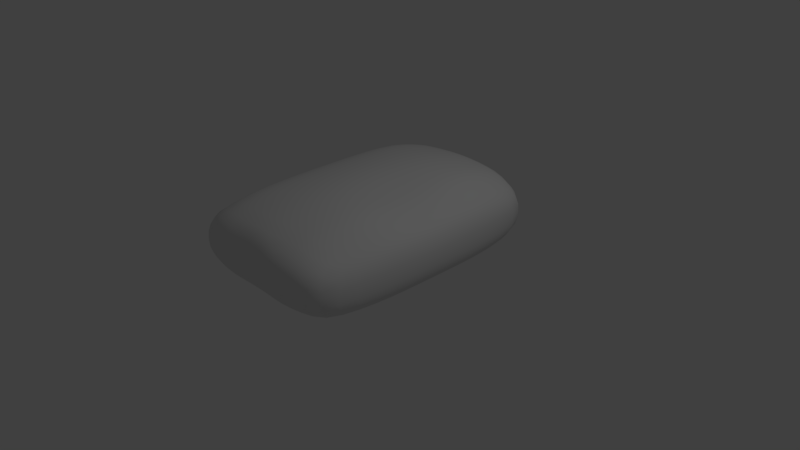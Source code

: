 # Source: pillow1.blend  (saved by Blender 2.79.0; exported with 4.5.12 LTS)
import bpy
from mathutils import Matrix  # noqa: F401  (used for matrix-valued properties, if any)

bpy.ops.wm.read_factory_settings(use_empty=True)
scene = bpy.context.scene
scene.name = 'Scene'

# ---- collections
col_collection_1 = bpy.data.collections.new('Collection 1'); scene.collection.children.link(col_collection_1)

# ---- materials (node trees are filled in below, after node groups)
mat_material = bpy.data.materials.new('Material')
mat_material.alpha_threshold = 0.0
mat_material.use_transparent_shadow = False
mat_material.roughness = 0.5
mat_material.line_color = (0.0, 0.0, 0.0, 1.0)

# ---- material node trees

# ---- world
world_world = bpy.data.worlds.new('World'); scene.world = world_world
world_world.color = (0.05088, 0.05088, 0.05088)
world_world.use_sun_shadow = False
world_world.sun_shadow_jitter_overblur = 0.0
world_world.cycles.sampling_method = 'MANUAL'

# ---- cameras
cam_camera = bpy.data.cameras.new('Camera')
cam_camera.clip_end = 100.0
cam_camera.lens = 35.0
cam_camera.sensor_width = 32.0
cam_camera.sensor_height = 18.0
cam_camera.ortho_scale = 7.314
cam_camera.dof.focus_distance = 0.0
cam_camera.dof.aperture_fstop = 128.0

# ---- lights
light_lamp = bpy.data.lights.new('Lamp', 'POINT')
light_lamp.transmission_factor = 0.0
light_lamp.cutoff_distance = 30.0
light_lamp.energy = 100.0
light_lamp.shadow_buffer_clip_start = 1.001
light_lamp.shadow_soft_size = 0.1
light_lamp.shadow_maximum_resolution = 0.006
light_lamp.use_absolute_resolution = True

# ---- meshes
me_cube = bpy.data.meshes.new('Cube')
me_cube.from_pydata([(-0.883, -1.334, 0.08074), (-0.883, -1.334, 0.8744), (1.076, -1.334, 0.7328), (-0.8893, -1.615, 0.783), (-1.089, 1.334, 0.7471), (-0.8893, 1.615, 0.1669), (-1.064, -1.334, 0.7471), (-1.104, -0.8893, 0.7617), (-1.131, -0.4446, 0.7676), (-1.143, 8.941e-08, 0.7695), (-1.156, 0.4446, 0.7676), (-1.154, 0.8893, 0.7617), (1.076, 1.334, 0.7471), (1.129, 0.8893, 0.7617), (1.143, 0.4446, 0.7546), (1.143, -1.013e-06, 0.7436), (1.143, -0.4446, 0.7546), (1.129, -0.8893, 0.7474), (-0.8955, 1.334, 0.8744), (-0.9454, 0.8893, 0.9135), (-0.9507, 0.4446, 0.9215), (-0.9445, 0.0, 0.9242), (-0.9382, -0.4446, 0.9215), (-0.9204, -0.8893, 0.9135), (-0.9018, 1.334, 0.08074), (-0.9579, 0.8893, 0.04678), (-0.957, 0.4446, 0.03878), (-0.9445, 2.086e-07, 0.03607), (-0.9382, -0.4446, 0.03878), (-0.9204, -0.8893, 0.04678), (0.9329, -0.8893, 0.04678), (0.622, -0.9329, 0.01532), (0.311, -0.948, 0.01362), (-7.451e-08, -0.9515, 0.01276), (-0.311, -0.948, 0.01362), (-0.622, -0.9329, 0.01532), (0.9445, -0.4446, 0.03878), (0.6296, -0.4665, 0.006145), (0.3148, -0.474, 0.004209), (-2.98e-08, -0.4758, 0.003228), (-0.3148, -0.474, 0.004209), (-0.6296, -0.4665, 0.006145), (0.9445, -2.086e-07, 0.03607), (0.6296, -1.49e-07, 0.003037), (0.3148, -8.941e-08, 0.001021), (1.49e-08, 0.0, 0.0), (-0.3148, 8.941e-08, 0.001021), (-0.6296, 1.49e-07, 0.003037), (0.9445, 0.4446, 0.03878), (0.6296, 0.4665, 0.006145), (0.3148, 0.474, 0.004209), (2.98e-08, 0.4758, 0.003228), (-0.3148, 0.474, 0.004209), (-0.6359, 0.4665, 0.006145), (0.9329, 0.8893, 0.04678), (0.622, 0.9329, 0.01532), (0.311, 0.948, 0.01362), (5.96e-08, 0.9515, 0.01276), (-0.311, 0.948, 0.01362), (-0.6345, 0.9329, 0.01532), (0.8893, 1.334, 0.08074), (0.5929, 1.404, 0.06651), (0.2964, 1.431, 0.06613), (8.941e-08, 1.432, 0.06593), (-0.2964, 1.422, 0.06613), (-0.5991, 1.399, 0.06651), (0.9329, -0.8893, 0.8982), (0.622, -0.9329, 1.018), (0.311, -0.948, 1.058), (-3.874e-07, -0.9515, 1.071), (-0.311, -0.948, 1.058), (-0.622, -0.9329, 1.026), (0.9445, -0.4446, 0.9002), (0.6296, -0.4665, 1.013), (0.3148, -0.474, 1.062), (-2.98e-07, -0.4758, 1.091), (-0.3148, -0.474, 1.084), (-0.6296, -0.4665, 1.043), (0.9445, -1.013e-06, 0.8815), (0.6296, -8.643e-07, 0.986), (0.3148, -6.855e-07, 1.045), (-1.788e-07, -5.066e-07, 1.089), (-0.3148, -3.278e-07, 1.088), (-0.6296, -1.49e-07, 1.046), (0.9445, 0.4446, 0.9002), (0.6296, 0.4665, 1.013), (0.3148, 0.474, 1.062), (0.0, 0.4758, 1.091), (-0.3148, 0.474, 1.084), (-0.6296, 0.4665, 1.043), (0.9329, 0.8893, 0.9135), (0.622, 0.9329, 1.026), (0.311, 0.948, 1.058), (1.49e-07, 0.9515, 1.071), (-0.311, 0.948, 1.058), (-0.622, 0.9329, 1.026), (0.8893, 1.334, 0.8744), (0.5929, 1.404, 0.9571), (0.2964, 1.431, 0.9796), (1.639e-07, 1.432, 0.9909), (-0.2964, 1.422, 0.9796), (-0.5929, 1.399, 0.9571), (0.8893, 1.615, 0.1669), (0.5929, 1.703, 0.1737), (0.2964, 1.739, 0.1761), (1.341e-07, 1.736, 0.1773), (-0.2964, 1.721, 0.1761), (-0.5929, 1.694, 0.1737), (0.8893, -1.602, 0.783), (0.5929, -1.669, 0.8394), (0.2964, -1.702, 0.8588), (-5.364e-07, -1.714, 0.8687), (-0.2964, -1.714, 0.8588), (-0.5929, -1.694, 0.8394), (0.8893, -1.321, 0.859), (0.5929, -1.374, 0.9489), (0.2964, -1.41, 0.9796), (-4.768e-07, -1.427, 0.9909), (-0.2964, -1.422, 0.9796), (-0.5929, -1.399, 0.9571), (0.8893, -1.334, 0.08074), (0.5929, -1.399, 0.06651), (0.2964, -1.415, 0.06613), (-1.341e-07, -1.414, 0.06593), (-0.2964, -1.415, 0.06613), (-0.5929, -1.399, 0.06651), (-0.5929, -1.694, 0.1737), (-0.6259, -1.788, 0.3077), (-0.6375, -1.821, 0.5066), (-0.6259, -1.788, 0.7054), (-0.2964, -1.707, 0.1761), (-0.313, -1.803, 0.3135), (-0.3188, -1.837, 0.5174), (-0.313, -1.803, 0.7214), (-2.384e-07, -1.7, 0.1773), (-3.129e-07, -1.796, 0.3164), (-3.725e-07, -1.83, 0.523), (-4.768e-07, -1.796, 0.7295), (0.2964, -1.707, 0.1761), (0.3129, -1.803, 0.3135), (0.3188, -1.837, 0.5174), (0.3129, -1.803, 0.7214), (0.5929, -1.694, 0.1737), (0.6259, -1.788, 0.3077), (0.6375, -1.821, 0.5066), (0.6259, -1.788, 0.7054), (0.8893, -1.615, 0.1669), (0.9388, -1.705, 0.2909), (0.9563, -1.736, 0.475), (0.9388, -1.705, 0.659), (-0.5929, 1.694, 0.8394), (-0.6259, 1.788, 0.7054), (-0.6375, 1.821, 0.5066), (-0.6259, 1.788, 0.3077), (-0.2964, 1.721, 0.8588), (-0.3129, 1.817, 0.7214), (-0.3188, 1.851, 0.5174), (-0.3129, 1.817, 0.3135), (1.639e-07, 1.736, 0.8687), (1.788e-07, 1.833, 0.7295), (1.788e-07, 1.867, 0.523), (1.788e-07, 1.833, 0.3164), (0.2964, 1.739, 0.8588), (0.313, 1.835, 0.7214), (0.3188, 1.868, 0.5174), (0.3129, 1.835, 0.3135), (0.5929, 1.703, 0.8394), (0.6259, 1.797, 0.7054), (0.6375, 1.83, 0.5066), (0.6259, 1.797, 0.3077), (0.8893, 1.615, 0.783), (0.9388, 1.705, 0.659), (0.9563, 1.736, 0.475), (0.9388, 1.705, 0.2909), (1.129, -0.8893, 0.1357), (1.192, -0.9388, 0.2617), (1.214, -0.9563, 0.4416), (1.192, -0.9389, 0.6214), (1.143, -0.4446, 0.1299), (1.207, -0.4694, 0.2582), (1.229, -0.4781, 0.4422), (1.207, -0.4694, 0.6262), (1.143, -3.278e-07, 0.1279), (1.207, -5.066e-07, 0.2571), (1.229, -7.153e-07, 0.4357), (1.207, -8.941e-07, 0.6144), (1.143, 0.4446, 0.1299), (1.207, 0.4694, 0.2582), (1.229, 0.4781, 0.4422), (1.207, 0.4694, 0.6262), (1.129, 0.8893, 0.1357), (1.192, 0.9388, 0.2617), (1.214, 0.9563, 0.4487), (1.192, 0.9388, 0.6357), (1.076, 1.334, 0.1504), (1.136, 1.408, 0.2705), (1.157, 1.434, 0.4487), (1.136, 1.408, 0.627), (-1.154, 0.8893, 0.1357), (-1.217, 0.9388, 0.2617), (-1.239, 0.9563, 0.4487), (-1.217, 0.9388, 0.6357), (-1.156, 0.4446, 0.1299), (-1.219, 0.4694, 0.2582), (-1.242, 0.4781, 0.4487), (-1.219, 0.4694, 0.6392), (-1.143, 2.384e-07, 0.1279), (-1.207, 2.384e-07, 0.2571), (-1.229, 2.086e-07, 0.4487), (-1.207, 1.49e-07, 0.6404), (-1.131, -0.4446, 0.1299), (-1.194, -0.4694, 0.2582), (-1.217, -0.4781, 0.4487), (-1.194, -0.4694, 0.6392), (-1.104, -0.8893, 0.1357), (-1.167, -0.9388, 0.2617), (-1.189, -0.9563, 0.4487), (-1.167, -0.9388, 0.6357), (-1.064, -1.334, 0.1504), (-1.124, -1.408, 0.2705), (-1.145, -1.434, 0.4487), (-1.124, -1.408, 0.627), (-0.8893, 1.615, 0.783), (-0.9388, 1.705, 0.659), (-0.9563, 1.736, 0.475), (-0.9388, 1.705, 0.2909), (-1.089, 1.334, 0.1504), (-1.149, 1.408, 0.2705), (-1.17, 1.434, 0.4487), (-1.149, 1.408, 0.627), (-0.8893, -1.615, 0.1669), (-0.9388, -1.705, 0.2909), (-0.9563, -1.736, 0.475), (-0.9388, -1.705, 0.659), (1.076, -1.334, 0.1504), (1.136, -1.408, 0.2705), (1.157, -1.434, 0.4416), (1.136, -1.408, 0.6127), (1.01, -1.31, 0.1052), (-0.8763, 1.515, 0.1166), (1.01, 1.515, 0.7507), (-0.8717, -1.515, 0.1166), (1.01, -1.512, 0.7471), (-1.023, 1.31, 0.1052), (-1.007, -1.515, 0.7507), (-1.013, 1.515, 0.7507), (1.01, -1.307, 0.7922), (-0.8748, 1.515, 0.8346), (-0.8717, -1.515, 0.8346), (-1.021, 1.31, 0.8067), (1.01, 1.31, 0.1052), (1.06, 0.8732, 0.08433), (1.073, 0.4366, 0.0774), (1.073, -2.533e-07, 0.07506), (1.073, -0.4366, 0.0774), (1.06, -0.8732, 0.08433), (-0.9992, -1.31, 0.1052), (-1.038, -0.8732, 0.08433), (-1.062, -0.4366, 0.0774), (-1.073, 2.31e-07, 0.07506), (-1.085, 0.4366, 0.0774), (-1.085, 0.8732, 0.08433), (1.01, 1.31, 0.8067), (1.06, 0.8732, 0.8288), (1.073, 0.4366, 0.8207), (1.073, -1.043e-06, 0.808), (1.073, -0.4366, 0.8207), (1.06, -0.8732, 0.8143), (-0.9992, -1.31, 0.8067), (-1.038, -0.8732, 0.8288), (-1.062, -0.4366, 0.8358), (-1.073, 5.215e-08, 0.8381), (-1.084, 0.4366, 0.8358), (-1.082, 0.8732, 0.8288), (-1.087, -1.112, 0.1413), (-1.118, -0.667, 0.1324), (-1.14, -0.2223, 0.1284), (-1.146, 0.2223, 0.1284), (-1.162, 0.667, 0.1324), (-1.131, 1.112, 0.1413), (1.109, 1.112, 0.1413), (1.14, 0.667, 0.1324), (1.143, 0.2223, 0.1284), (1.143, -0.2223, 0.1284), (1.14, -0.667, 0.1324), (1.109, -1.112, 0.1413), (0.9163, 1.112, 0.9011), (0.9416, 0.667, 0.9128), (0.9445, 0.2223, 0.8862), (0.9445, -0.2223, 0.8862), (0.9416, -0.667, 0.909), (0.9163, -1.108, 0.8781), (-0.9381, 1.112, 0.05791), (-0.9635, 0.667, 0.04214), (-0.9476, 0.2223, 0.03675), (-0.9429, -0.2223, 0.03675), (-0.9306, -0.667, 0.04214), (-0.9053, -1.112, 0.05791), (0.8732, 1.515, 0.1166), (0.5821, 1.597, 0.1159), (0.2911, 1.631, 0.1168), (1.006e-07, 1.629, 0.1172), (-0.2911, 1.615, 0.1168), (-0.5837, 1.59, 0.1159), (0.8732, -1.515, 0.1166), (0.5821, -1.59, 0.1159), (0.2911, -1.603, 0.1168), (-1.825e-07, -1.597, 0.1172), (-0.2911, -1.603, 0.1168), (-0.5821, -1.59, 0.1159), (0.8732, 1.515, 0.8346), (0.5821, 1.597, 0.8999), (0.2911, 1.631, 0.9208), (1.565e-07, 1.629, 0.9315), (-0.2911, 1.615, 0.9208), (-0.5821, 1.59, 0.8999), (0.8732, -1.497, 0.8308), (0.5821, -1.552, 0.8978), (0.2911, -1.595, 0.9208), (-5.215e-07, -1.618, 0.9315), (-0.2911, -1.614, 0.9208), (-0.5821, -1.59, 0.8999), (-0.9272, 1.112, 0.9011), (-0.6108, 1.166, 1.002), (-0.3054, 1.185, 1.028), (1.676e-07, 1.191, 1.04), (0.3054, 1.187, 1.028), (0.6108, 1.167, 1.002), (-0.9525, 0.667, 0.9182), (-0.6277, 0.6997, 1.037), (-0.3139, 0.711, 1.075), (9.686e-08, 0.7137, 1.086), (0.3139, 0.711, 1.07), (0.6277, 0.6997, 1.03), (-0.946, 0.2223, 0.9236), (-0.6296, 0.2332, 1.045), (-0.3148, 0.237, 1.087), (-1.043e-07, 0.2379, 1.09), (0.3148, 0.237, 1.049), (0.6296, 0.2332, 0.9928), (-0.9429, -0.2223, 0.9236), (-0.6296, -0.2332, 1.045), (-0.3148, -0.237, 1.087), (-2.384e-07, -0.2379, 1.09), (0.3148, -0.237, 1.049), (0.6296, -0.2332, 0.9928), (-0.9306, -0.667, 0.9182), (-0.6277, -0.6997, 1.037), (-0.3139, -0.711, 1.075), (-3.502e-07, -0.7137, 1.086), (0.3139, -0.711, 1.07), (0.6277, -0.6997, 1.028), (-0.9053, -1.112, 0.9011), (-0.6108, -1.166, 1.002), (-0.3054, -1.185, 1.028), (-4.247e-07, -1.189, 1.04), (0.3054, -1.182, 1.028), (0.6108, -1.16, 0.99), (0.9163, 1.112, 0.05791), (0.6108, 1.167, 0.03115), (0.3054, 1.187, 0.02985), (8.196e-08, 1.191, 0.0292), (-0.3054, 1.185, 0.02985), (-0.6218, 1.166, 0.03115), (0.9416, 0.667, 0.04214), (0.6277, 0.6997, 0.009993), (0.3139, 0.711, 0.008155), (3.725e-08, 0.7137, 0.007224), (-0.3139, 0.711, 0.008155), (-0.6387, 0.6997, 0.009993), (0.9445, 0.2223, 0.03675), (0.6296, 0.2332, 0.003814), (0.3148, 0.237, 0.001818), (2.608e-08, 0.2379, 0.000807), (-0.3148, 0.237, 0.001818), (-0.6312, 0.2332, 0.003814), (0.9445, -0.2223, 0.03675), (0.6296, -0.2332, 0.003814), (0.3148, -0.237, 0.001818), (-3.725e-09, -0.2379, 0.000807), (-0.3148, -0.237, 0.001818), (-0.6296, -0.2332, 0.003814), (0.9416, -0.667, 0.04214), (0.6277, -0.6997, 0.009993), (0.3139, -0.711, 0.008155), (-5.588e-08, -0.7137, 0.007224), (-0.3139, -0.711, 0.008155), (-0.6277, -0.6997, 0.009993), (0.9163, -1.112, 0.05791), (0.6108, -1.166, 0.03115), (0.3054, -1.183, 0.02985), (-9.686e-08, -1.186, 0.0292), (-0.3054, -1.183, 0.02985), (-0.6108, -1.166, 0.03115), (0.7775, -0.9163, 0.0236), (0.4665, -0.9425, 0.01447), (0.1555, -0.9507, 0.01297), (-0.1555, -0.9507, 0.01297), (-0.4665, -0.9425, 0.01447), (-0.7743, -0.9163, 0.0236), (0.7871, -0.4581, 0.01478), (0.4722, -0.4712, 0.005183), (0.1574, -0.4753, 0.003473), (-0.1574, -0.4753, 0.003473), (-0.4722, -0.4712, 0.005183), (-0.7855, -0.4581, 0.01478), (0.7871, -1.788e-07, 0.01179), (0.4722, -1.192e-07, 0.002036), (0.1574, -5.215e-08, 0.0002552), (-0.1574, 5.215e-08, 0.0002552), (-0.4722, 1.192e-07, 0.002036), (-0.7871, 1.788e-07, 0.01179), (0.7871, 0.4581, 0.01478), (0.4722, 0.4712, 0.005183), (0.1574, 0.4753, 0.003473), (-0.1574, 0.4753, 0.003473), (-0.4738, 0.4712, 0.005183), (-0.798, 0.4581, 0.01478), (0.7775, 0.9163, 0.0236), (0.4665, 0.9425, 0.01447), (0.1555, 0.9507, 0.01297), (-0.1555, 0.9507, 0.01297), (-0.4696, 0.9425, 0.01447), (-0.7993, 0.9163, 0.0236), (0.7411, 1.376, 0.07017), (0.4446, 1.421, 0.06632), (0.1482, 1.434, 0.06598), (-0.1482, 1.427, 0.06598), (-0.4462, 1.414, 0.06632), (-0.752, 1.374, 0.07017), (0.7775, -0.9163, 0.9744), (0.4665, -0.9425, 1.042), (0.1555, -0.9507, 1.067), (-0.1555, -0.9507, 1.067), (-0.4665, -0.9425, 1.044), (-0.7743, -0.9163, 0.9885), (0.7871, -0.4581, 0.9715), (0.4722, -0.4712, 1.039), (0.1574, -0.4753, 1.081), (-0.1574, -0.4753, 1.092), (-0.4722, -0.4712, 1.067), (-0.7855, -0.4581, 0.9992), (0.7871, -9.462e-07, 0.9467), (0.4722, -7.749e-07, 1.014), (0.1574, -5.96e-07, 1.072), (-0.1574, -4.172e-07, 1.095), (-0.4722, -2.384e-07, 1.07), (-0.7871, -6.706e-08, 1.002), (0.7871, 0.4581, 0.9715), (0.4722, 0.4712, 1.039), (0.1574, 0.4753, 1.081), (-0.1574, 0.4753, 1.092), (-0.4722, 0.4712, 1.067), (-0.7886, 0.4581, 0.9992), (0.7775, 0.9163, 0.9885), (0.4665, 0.9425, 1.044), (0.1555, 0.9507, 1.067), (-0.1555, 0.9507, 1.067), (-0.4665, 0.9425, 1.044), (-0.7806, 0.9163, 0.9885), (0.7411, 1.376, 0.9309), (0.4446, 1.421, 0.9683), (0.1482, 1.434, 0.9881), (-0.1482, 1.427, 0.9881), (-0.4446, 1.414, 0.9683), (-0.7426, 1.374, 0.9309), (0.7411, 1.666, 0.8205), (0.4446, 1.726, 0.8491), (0.1482, 1.741, 0.8662), (-0.1482, 1.728, 0.8662), (-0.4446, 1.711, 0.8491), (-0.7411, 1.664, 0.8205), (0.7411, -1.664, 0.1714), (0.4446, -1.708, 0.1749), (0.1482, -1.702, 0.177), (-0.1482, -1.702, 0.177), (-0.4446, -1.708, 0.1749), (-0.7411, -1.664, 0.1714), (0.7411, -1.353, 0.9168), (0.4446, -1.392, 0.9662), (0.1482, -1.423, 0.9881), (-0.1482, -1.426, 0.9881), (-0.4446, -1.414, 0.9683), (-0.7395, -1.374, 0.9309), (0.7411, -1.374, 0.07017), (0.4446, -1.412, 0.06632), (0.1482, -1.414, 0.06598), (-0.1482, -1.414, 0.06598), (-0.4446, -1.412, 0.06632), (-0.7395, -1.374, 0.07017), (1.01, 1.515, 0.1599), (1.066, 1.6, 0.2788), (1.086, 1.629, 0.4553), (1.066, 1.6, 0.6318), (1.01, -1.515, 0.1599), (1.066, -1.6, 0.2788), (1.086, -1.629, 0.4535), (1.066, -1.6, 0.6282), (-1.007, -1.515, 0.1599), (-1.063, -1.6, 0.2788), (-1.083, -1.629, 0.4553), (-1.063, -1.6, 0.6318), (-1.013, 1.515, 0.1599), (-1.07, 1.6, 0.2788), (-1.089, 1.629, 0.4553), (-1.07, 1.6, 0.6318), (-1.087, -1.112, 0.7561), (-1.149, -1.174, 0.6324), (-1.171, -1.195, 0.4487), (-1.149, -1.174, 0.2651), (-1.118, -0.667, 0.7651), (-1.181, -0.7041, 0.6378), (-1.204, -0.7172, 0.4487), (-1.181, -0.7041, 0.2597), (-1.14, -0.2223, 0.769), (-1.204, -0.2347, 0.6401), (-1.226, -0.2391, 0.4487), (-1.204, -0.2347, 0.2574), (-1.146, 0.2223, 0.769), (-1.21, 0.2347, 0.6401), (-1.232, 0.2391, 0.4487), (-1.21, 0.2347, 0.2574), (-1.162, 0.667, 0.7651), (-1.225, 0.7041, 0.6378), (-1.247, 0.7172, 0.4487), (-1.225, 0.7041, 0.2597), (-1.131, 1.112, 0.7561), (-1.193, 1.174, 0.6324), (-1.214, 1.195, 0.4487), (-1.193, 1.174, 0.2651), (1.109, 1.112, 0.7561), (1.171, 1.174, 0.6324), (1.193, 1.195, 0.4487), (1.171, 1.174, 0.2651), (1.14, 0.667, 0.7619), (1.203, 0.7041, 0.6345), (1.226, 0.7172, 0.4471), (1.203, 0.7041, 0.2597), (1.143, 0.2223, 0.7463), (1.207, 0.2347, 0.6174), (1.229, 0.2391, 0.4374), (1.207, 0.2347, 0.2574), (1.143, -0.2223, 0.7463), (1.207, -0.2347, 0.6174), (1.229, -0.2391, 0.4374), (1.207, -0.2347, 0.2574), (1.14, -0.667, 0.7583), (1.203, -0.7041, 0.6309), (1.226, -0.7172, 0.4453), (1.203, -0.7041, 0.2597), (1.109, -1.112, 0.7347), (1.171, -1.174, 0.6109), (1.193, -1.195, 0.438), (1.171, -1.174, 0.2651), (0.7411, 1.666, 0.1714), (0.7824, 1.759, 0.3021), (0.7969, 1.791, 0.496), (0.7824, 1.759, 0.6899), (0.4446, 1.726, 0.1749), (0.4694, 1.822, 0.3106), (0.4781, 1.855, 0.512), (0.4694, 1.822, 0.7134), (0.1482, 1.741, 0.177), (0.1565, 1.838, 0.3157), (0.1594, 1.871, 0.5216), (0.1565, 1.838, 0.7275), (-0.1482, 1.728, 0.177), (-0.1565, 1.824, 0.3157), (-0.1594, 1.858, 0.5216), (-0.1565, 1.824, 0.7275), (-0.4446, 1.711, 0.1749), (-0.4694, 1.807, 0.3106), (-0.4781, 1.84, 0.512), (-0.4694, 1.807, 0.7134), (-0.7411, 1.664, 0.1714), (-0.7824, 1.756, 0.3021), (-0.7969, 1.789, 0.496), (-0.7824, 1.756, 0.6899), (0.7411, -1.642, 0.8205), (0.7824, -1.756, 0.6899), (0.7969, -1.789, 0.496), (0.7824, -1.756, 0.3021), (0.4446, -1.688, 0.8491), (0.4694, -1.803, 0.7134), (0.4781, -1.837, 0.512), (0.4694, -1.803, 0.3106), (0.1482, -1.711, 0.8662), (0.1565, -1.798, 0.7275), (0.1594, -1.832, 0.5216), (0.1565, -1.798, 0.3157), (-0.1482, -1.714, 0.8662), (-0.1565, -1.798, 0.7275), (-0.1594, -1.832, 0.5216), (-0.1565, -1.798, 0.3157), (-0.4446, -1.709, 0.8491), (-0.4694, -1.803, 0.7134), (-0.4781, -1.837, 0.512), (-0.4694, -1.803, 0.3106), (-0.7411, -1.664, 0.8205), (-0.7824, -1.756, 0.6899), (-0.7969, -1.789, 0.496), (-0.7824, -1.756, 0.3021), (-0.6118, -1.748, 0.2382), (-0.6346, -1.813, 0.3934), (-0.6346, -1.813, 0.6197), (-0.6118, -1.748, 0.7749), (-0.3059, -1.763, 0.2422), (-0.3173, -1.829, 0.4014), (-0.3173, -1.829, 0.6335), (-0.3059, -1.764, 0.7926), (-2.868e-07, -1.755, 0.2443), (-3.353e-07, -1.822, 0.4054), (-4.21e-07, -1.822, 0.6405), (-5.215e-07, -1.759, 0.8016), (0.3059, -1.763, 0.2422), (0.3173, -1.829, 0.4014), (0.3173, -1.829, 0.6335), (0.3059, -1.761, 0.7926), (0.6118, -1.748, 0.2382), (0.6346, -1.813, 0.3934), (0.6346, -1.813, 0.6197), (0.6118, -1.742, 0.7749), (0.9177, -1.666, 0.2266), (0.9519, -1.728, 0.3702), (0.9519, -1.728, 0.5797), (0.9177, -1.663, 0.7233), (-0.6118, 1.748, 0.7749), (-0.6346, 1.813, 0.6197), (-0.6346, 1.813, 0.3934), (-0.6118, 1.748, 0.2382), (-0.3059, 1.776, 0.7926), (-0.3173, 1.842, 0.6335), (-0.3173, 1.842, 0.4014), (-0.3059, 1.776, 0.2422), (1.751e-07, 1.792, 0.8016), (1.788e-07, 1.858, 0.6405), (1.788e-07, 1.858, 0.4054), (1.676e-07, 1.792, 0.2443), (0.3059, 1.794, 0.7926), (0.3173, 1.86, 0.6335), (0.3173, 1.86, 0.4014), (0.3059, 1.794, 0.2422), (0.6118, 1.757, 0.7749), (0.6346, 1.822, 0.6197), (0.6346, 1.822, 0.3934), (0.6118, 1.757, 0.2382), (0.9177, 1.666, 0.7233), (0.9519, 1.728, 0.5797), (0.9519, 1.728, 0.3702), (0.9177, 1.666, 0.2266), (1.165, -0.9177, 0.1964), (1.209, -0.9519, 0.3405), (1.209, -0.9519, 0.5427), (1.165, -0.9177, 0.6867), (1.18, -0.4589, 0.1917), (1.224, -0.476, 0.3387), (1.224, -0.476, 0.5458), (1.18, -0.4589, 0.6928), (1.18, -4.172e-07, 0.1901), (1.224, -6.035e-07, 0.3364), (1.224, -8.196e-07, 0.5351), (1.18, -9.537e-07, 0.6814), (1.18, 0.4589, 0.1917), (1.224, 0.476, 0.3387), (1.224, 0.476, 0.5458), (1.18, 0.4589, 0.6928), (1.165, 0.9177, 0.1964), (1.209, 0.9519, 0.3423), (1.209, 0.9519, 0.5552), (1.165, 0.9177, 0.701), (1.111, 1.377, 0.2082), (1.152, 1.428, 0.3473), (1.152, 1.428, 0.5502), (1.111, 1.377, 0.6892), (-1.19, 0.9177, 0.1964), (-1.234, 0.9519, 0.3423), (-1.234, 0.9519, 0.5552), (-1.19, 0.9177, 0.701), (-1.192, 0.4589, 0.1917), (-1.236, 0.476, 0.3403), (-1.236, 0.476, 0.5572), (-1.192, 0.4589, 0.7058), (-1.18, 2.384e-07, 0.1901), (-1.224, 2.31e-07, 0.3396), (-1.224, 1.788e-07, 0.5578), (-1.18, 1.192e-07, 0.7074), (-1.167, -0.4589, 0.1917), (-1.211, -0.476, 0.3403), (-1.211, -0.476, 0.5572), (-1.167, -0.4589, 0.7058), (-1.14, -0.9177, 0.1964), (-1.184, -0.9519, 0.3423), (-1.184, -0.9519, 0.5552), (-1.14, -0.9177, 0.701), (-1.098, -1.377, 0.2082), (-1.14, -1.428, 0.3473), (-1.14, -1.428, 0.5502), (-1.098, -1.377, 0.6892), (-0.9177, 1.666, 0.7233), (-0.9519, 1.728, 0.5797), (-0.9519, 1.728, 0.3702), (-0.9177, 1.666, 0.2266), (-1.123, 1.377, 0.2082), (-1.165, 1.428, 0.3473), (-1.165, 1.428, 0.5502), (-1.123, 1.377, 0.6892), (-0.9177, -1.666, 0.2266), (-0.9519, -1.728, 0.3702), (-0.9519, -1.728, 0.5797), (-0.9177, -1.666, 0.7233), (1.111, -1.377, 0.2082), (1.152, -1.428, 0.3455), (1.152, -1.428, 0.5377), (1.111, -1.377, 0.6749), (0.9688, 1.453, 0.1254), (0.9688, -1.453, 0.1254), (-0.9639, -1.453, 0.1254), (-0.9744, 1.453, 0.1254), (0.9688, 1.453, 0.7959), (0.9688, -1.445, 0.7895), (-0.9639, -1.453, 0.7959), (-0.9737, 1.453, 0.7959), (1.041, 1.092, 0.09183), (1.07, 0.6549, 0.08031), (1.073, 0.2183, 0.07564), (1.073, -0.2183, 0.07564), (1.07, -0.6549, 0.08031), (1.041, -1.092, 0.09183), (-1.022, -1.092, 0.09183), (-1.05, -0.6549, 0.08031), (-1.07, -0.2183, 0.07564), (-1.076, 0.2183, 0.07564), (-1.091, 0.6549, 0.08031), (-1.063, 1.092, 0.09183), (1.041, 1.092, 0.821), (1.07, 0.6549, 0.8291), (1.073, 0.2183, 0.8111), (1.073, -0.2183, 0.8111), (1.07, -0.6549, 0.8255), (1.041, -1.091, 0.7992), (-1.022, -1.092, 0.821), (-1.05, -0.6549, 0.8329), (-1.07, -0.2183, 0.8375), (-1.076, 0.2183, 0.8375), (-1.089, 0.6549, 0.8329), (-1.06, 1.092, 0.821), (0.7277, 1.563, 0.1158), (0.4366, 1.619, 0.1163), (0.1455, 1.633, 0.1171), (-0.1455, 1.622, 0.1171), (-0.437, 1.606, 0.1163), (-0.7304, 1.561, 0.1158), (0.7277, -1.561, 0.1158), (0.4366, -1.603, 0.1163), (0.1455, -1.599, 0.1171), (-0.1455, -1.599, 0.1171), (-0.4366, -1.603, 0.1163), (-0.7273, -1.561, 0.1158), (0.7277, 1.563, 0.8784), (0.4366, 1.619, 0.9103), (0.1455, 1.633, 0.9288), (-0.1455, 1.622, 0.9288), (-0.4366, 1.606, 0.9103), (-0.7281, 1.561, 0.8784), (0.7277, -1.528, 0.8749), (0.4366, -1.573, 0.9098), (0.1455, -1.612, 0.9288), (-0.1455, -1.617, 0.9288), (-0.4366, -1.605, 0.9103), (-0.7273, -1.561, 0.8784), (-0.7663, 1.145, 0.9702), (-0.4581, 1.178, 1.015), (-0.1527, 1.189, 1.037), (0.1527, 1.19, 1.037), (0.4581, 1.18, 1.015), (0.7636, 1.146, 0.9702), (-0.7874, 0.6872, 0.995), (-0.4708, 0.7069, 1.059), (-0.1569, 0.713, 1.084), (0.1569, 0.713, 1.082), (0.4708, 0.7069, 1.052), (0.7847, 0.6872, 0.9881), (-0.7874, 0.2291, 1.001), (-0.4722, 0.2356, 1.069), (-0.1574, 0.2377, 1.094), (0.1574, 0.2377, 1.074), (0.4722, 0.2356, 1.02), (0.7871, 0.2291, 0.9529), (-0.7867, -0.2291, 1.001), (-0.4722, -0.2356, 1.069), (-0.1574, -0.2377, 1.094), (0.1574, -0.2377, 1.074), (0.4722, -0.2356, 1.02), (0.7871, -0.2291, 0.9529), (-0.7819, -0.6872, 0.995), (-0.4708, -0.7069, 1.059), (-0.1569, -0.713, 1.084), (0.1569, -0.713, 1.082), (0.4708, -0.7069, 1.052), (0.7847, -0.6872, 0.9846), (-0.7608, -1.145, 0.9702), (-0.4581, -1.178, 1.015), (-0.1527, -1.188, 1.037), (0.1527, -1.188, 1.037), (0.4581, -1.173, 1.012), (0.7636, -1.14, 0.9492), (0.7636, 1.146, 0.03816), (0.4581, 1.18, 0.03051), (0.1527, 1.19, 0.02936), (-0.1527, 1.189, 0.02936), (-0.4609, 1.178, 0.03051), (-0.7827, 1.145, 0.03816), (0.7847, 0.6872, 0.01848), (0.4708, 0.7069, 0.009079), (0.1569, 0.713, 0.007457), (-0.1569, 0.713, 0.007457), (-0.4735, 0.7069, 0.009079), (-0.8038, 0.6872, 0.01848), (0.7871, 0.2291, 0.01254), (0.4722, 0.2356, 0.002822), (0.1574, 0.2377, 0.00106), (-0.1574, 0.2377, 0.00106), (-0.4726, 0.2356, 0.002822), (-0.7898, 0.2291, 0.01254), (0.7871, -0.2291, 0.01254), (0.4722, -0.2356, 0.002822), (0.1574, -0.2377, 0.00106), (-0.1574, -0.2377, 0.00106), (-0.4722, -0.2356, 0.002822), (-0.7867, -0.2291, 0.01254), (0.7847, -0.6872, 0.01848), (0.4708, -0.7069, 0.009079), (0.1569, -0.713, 0.007457), (-0.1569, -0.713, 0.007457), (-0.4708, -0.7069, 0.009079), (-0.7819, -0.6872, 0.01848), (0.7636, -1.145, 0.03816), (0.4581, -1.178, 0.03051), (0.1527, -1.185, 0.02936), (-0.1527, -1.185, 0.02936), (-0.4581, -1.178, 0.03051), (-0.7608, -1.145, 0.03816), (1.043, 1.564, 0.2172), (1.081, 1.622, 0.3548), (1.081, 1.622, 0.5557), (1.043, 1.564, 0.6934), (1.043, -1.564, 0.2172), (1.081, -1.622, 0.3544), (1.081, -1.622, 0.5526), (1.043, -1.563, 0.6898), (-1.039, -1.564, 0.2172), (-1.078, -1.622, 0.3548), (-1.078, -1.622, 0.5557), (-1.039, -1.564, 0.6934), (-1.046, 1.564, 0.2172), (-1.084, 1.622, 0.3548), (-1.084, 1.622, 0.5557), (-1.046, 1.564, 0.6934), (-1.123, -1.147, 0.6965), (-1.165, -1.19, 0.5533), (-1.165, -1.19, 0.3442), (-1.123, -1.147, 0.2009), (-1.154, -0.6883, 0.7038), (-1.198, -0.7139, 0.5563), (-1.198, -0.7139, 0.3412), (-1.154, -0.6883, 0.1937), (-1.177, -0.2294, 0.707), (-1.221, -0.238, 0.5577), (-1.221, -0.238, 0.3398), (-1.177, -0.2294, 0.1905), (-1.183, 0.2294, 0.707), (-1.227, 0.238, 0.5577), (-1.227, 0.238, 0.3398), (-1.183, 0.2294, 0.1905), (-1.198, 0.6883, 0.7038), (-1.242, 0.7139, 0.5563), (-1.242, 0.7139, 0.3412), (-1.198, 0.6883, 0.1937), (-1.166, 1.147, 0.6965), (-1.209, 1.19, 0.5533), (-1.209, 1.19, 0.3442), (-1.166, 1.147, 0.2009), (1.145, 1.147, 0.6965), (1.187, 1.19, 0.5533), (1.187, 1.19, 0.3442), (1.145, 1.147, 0.2009), (1.176, 0.6883, 0.7005), (1.22, 0.7139, 0.5535), (1.22, 0.7139, 0.3407), (1.176, 0.6883, 0.1937), (1.18, 0.2294, 0.6842), (1.224, 0.238, 0.5378), (1.224, 0.238, 0.337), (1.18, 0.2294, 0.1905), (1.18, -0.2294, 0.6842), (1.224, -0.238, 0.5378), (1.224, -0.238, 0.337), (1.18, -0.2294, 0.1905), (1.176, -0.6883, 0.697), (1.22, -0.7139, 0.5503), (1.22, -0.7139, 0.3403), (1.176, -0.6883, 0.1937), (1.145, -1.147, 0.6751), (1.187, -1.19, 0.5345), (1.187, -1.19, 0.3415), (1.145, -1.147, 0.2009), (0.7648, 1.719, 0.2343), (0.7933, 1.783, 0.3856), (0.7933, 1.783, 0.6063), (0.7648, 1.719, 0.7576), (0.4589, 1.781, 0.2402), (0.476, 1.847, 0.3973), (0.476, 1.847, 0.6266), (0.4589, 1.781, 0.7837), (0.153, 1.797, 0.2438), (0.1587, 1.863, 0.4044), (0.1587, 1.863, 0.6388), (0.153, 1.797, 0.7994), (-0.153, 1.783, 0.2438), (-0.1587, 1.85, 0.4044), (-0.1587, 1.85, 0.6388), (-0.153, 1.783, 0.7994), (-0.4589, 1.766, 0.2402), (-0.476, 1.832, 0.3973), (-0.476, 1.832, 0.6266), (-0.4589, 1.766, 0.7837), (-0.7648, 1.717, 0.2343), (-0.7933, 1.781, 0.3856), (-0.7933, 1.781, 0.6063), (-0.7648, 1.717, 0.7576), (0.7648, -1.711, 0.7576), (0.7933, -1.781, 0.6063), (0.7933, -1.781, 0.3856), (0.7648, -1.717, 0.2343), (0.4589, -1.757, 0.7837), (0.476, -1.828, 0.6266), (0.476, -1.828, 0.3973), (0.4589, -1.763, 0.2402), (0.153, -1.759, 0.7994), (0.1587, -1.824, 0.6388), (0.1587, -1.824, 0.4044), (0.153, -1.757, 0.2438), (-0.153, -1.76, 0.7994), (-0.1587, -1.824, 0.6388), (-0.1587, -1.824, 0.4044), (-0.153, -1.757, 0.2438), (-0.4589, -1.763, 0.7837), (-0.476, -1.828, 0.6266), (-0.476, -1.828, 0.3973), (-0.4589, -1.763, 0.2402), (-0.7648, -1.717, 0.7576), (-0.7933, -1.781, 0.6063), (-0.7933, -1.781, 0.3856), (-0.7648, -1.717, 0.2343)], [], [(0, 297, 841, 489), (0, 489, 757, 241), (0, 241, 716, 256), (0, 256, 728, 297), (1, 483, 800, 352), (1, 352, 740, 268), (1, 268, 720, 248), (1, 248, 769, 483), (2, 713, 902, 550), (2, 550, 739, 246), (2, 246, 719, 242), (2, 242, 849, 713), (3, 709, 950, 598), (3, 598, 769, 248), (3, 248, 720, 244), (3, 244, 853, 709), (4, 705, 878, 526), (4, 526, 745, 249), (4, 249, 721, 245), (4, 245, 857, 705), (5, 701, 926, 574), (5, 574, 751, 239), (5, 239, 717, 502), (5, 502, 854, 701), (6, 697, 853, 244), (6, 244, 720, 268), (6, 268, 740, 506), (6, 506, 858, 697), (7, 693, 858, 506), (7, 506, 740, 269), (7, 269, 741, 510), (7, 510, 862, 693), (8, 689, 862, 510), (8, 510, 741, 270), (8, 270, 742, 514), (8, 514, 866, 689), (9, 685, 866, 514), (9, 514, 742, 271), (9, 271, 743, 518), (9, 518, 870, 685), (10, 681, 870, 518), (10, 518, 743, 272), (10, 272, 744, 522), (10, 522, 874, 681), (11, 677, 874, 522), (11, 522, 744, 273), (11, 273, 745, 526), (11, 526, 878, 677), (12, 673, 845, 240), (12, 240, 718, 262), (12, 262, 734, 530), (12, 530, 882, 673), (13, 669, 882, 530), (13, 530, 734, 263), (13, 263, 735, 534), (13, 534, 886, 669), (14, 665, 886, 534), (14, 534, 735, 264), (14, 264, 736, 538), (14, 538, 890, 665), (15, 661, 890, 538), (15, 538, 736, 265), (15, 265, 737, 542), (15, 542, 894, 661), (16, 657, 894, 542), (16, 542, 737, 266), (16, 266, 738, 546), (16, 546, 898, 657), (17, 653, 898, 546), (17, 546, 738, 267), (17, 267, 739, 550), (17, 550, 902, 653), (18, 465, 763, 247), (18, 247, 721, 249), (18, 249, 745, 322), (18, 322, 770, 465), (19, 459, 770, 322), (19, 322, 745, 273), (19, 273, 744, 328), (19, 328, 776, 459), (20, 453, 776, 328), (20, 328, 744, 272), (20, 272, 743, 334), (20, 334, 782, 453), (21, 447, 782, 334), (21, 334, 743, 271), (21, 271, 742, 340), (21, 340, 788, 447), (22, 441, 788, 340), (22, 340, 742, 270), (22, 270, 741, 346), (22, 346, 794, 441), (23, 435, 794, 346), (23, 346, 741, 269), (23, 269, 740, 352), (23, 352, 800, 435), (24, 239, 751, 429), (24, 429, 811, 292), (24, 292, 733, 243), (24, 243, 717, 239), (25, 292, 811, 423), (25, 423, 817, 293), (25, 293, 732, 261), (25, 261, 733, 292), (26, 293, 817, 417), (26, 417, 823, 294), (26, 294, 731, 260), (26, 260, 732, 293), (27, 294, 823, 411), (27, 411, 829, 295), (27, 295, 730, 259), (27, 259, 731, 294), (28, 295, 829, 405), (28, 405, 835, 296), (28, 296, 729, 258), (28, 258, 730, 295), (29, 296, 835, 399), (29, 399, 841, 297), (29, 297, 728, 257), (29, 257, 729, 296), (30, 382, 726, 255), (30, 255, 727, 388), (30, 388, 836, 394), (30, 394, 830, 382), (31, 383, 830, 394), (31, 394, 836, 389), (31, 389, 837, 395), (31, 395, 831, 383), (32, 384, 831, 395), (32, 395, 837, 390), (32, 390, 838, 396), (32, 396, 832, 384), (33, 385, 832, 396), (33, 396, 838, 391), (33, 391, 839, 397), (33, 397, 833, 385), (34, 386, 833, 397), (34, 397, 839, 392), (34, 392, 840, 398), (34, 398, 834, 386), (35, 387, 834, 398), (35, 398, 840, 393), (35, 393, 841, 399), (35, 399, 835, 387), (36, 376, 725, 254), (36, 254, 726, 382), (36, 382, 830, 400), (36, 400, 824, 376), (37, 377, 824, 400), (37, 400, 830, 383), (37, 383, 831, 401), (37, 401, 825, 377), (38, 378, 825, 401), (38, 401, 831, 384), (38, 384, 832, 402), (38, 402, 826, 378), (39, 379, 826, 402), (39, 402, 832, 385), (39, 385, 833, 403), (39, 403, 827, 379), (40, 380, 827, 403), (40, 403, 833, 386), (40, 386, 834, 404), (40, 404, 828, 380), (41, 381, 828, 404), (41, 404, 834, 387), (41, 387, 835, 405), (41, 405, 829, 381), (42, 370, 724, 253), (42, 253, 725, 376), (42, 376, 824, 406), (42, 406, 818, 370), (43, 371, 818, 406), (43, 406, 824, 377), (43, 377, 825, 407), (43, 407, 819, 371), (44, 372, 819, 407), (44, 407, 825, 378), (44, 378, 826, 408), (44, 408, 820, 372), (45, 373, 820, 408), (45, 408, 826, 379), (45, 379, 827, 409), (45, 409, 821, 373), (46, 374, 821, 409), (46, 409, 827, 380), (46, 380, 828, 410), (46, 410, 822, 374), (47, 375, 822, 410), (47, 410, 828, 381), (47, 381, 829, 411), (47, 411, 823, 375), (48, 364, 723, 252), (48, 252, 724, 370), (48, 370, 818, 412), (48, 412, 812, 364), (49, 365, 812, 412), (49, 412, 818, 371), (49, 371, 819, 413), (49, 413, 813, 365), (50, 366, 813, 413), (50, 413, 819, 372), (50, 372, 820, 414), (50, 414, 814, 366), (51, 367, 814, 414), (51, 414, 820, 373), (51, 373, 821, 415), (51, 415, 815, 367), (52, 368, 815, 415), (52, 415, 821, 374), (52, 374, 822, 416), (52, 416, 816, 368), (53, 369, 816, 416), (53, 416, 822, 375), (53, 375, 823, 417), (53, 417, 817, 369), (54, 358, 722, 251), (54, 251, 723, 364), (54, 364, 812, 418), (54, 418, 806, 358), (55, 359, 806, 418), (55, 418, 812, 365), (55, 365, 813, 419), (55, 419, 807, 359), (56, 360, 807, 419), (56, 419, 813, 366), (56, 366, 814, 420), (56, 420, 808, 360), (57, 361, 808, 420), (57, 420, 814, 367), (57, 367, 815, 421), (57, 421, 809, 361), (58, 362, 809, 421), (58, 421, 815, 368), (58, 368, 816, 422), (58, 422, 810, 362), (59, 363, 810, 422), (59, 422, 816, 369), (59, 369, 817, 423), (59, 423, 811, 363), (60, 298, 714, 250), (60, 250, 722, 358), (60, 358, 806, 424), (60, 424, 746, 298), (61, 299, 746, 424), (61, 424, 806, 359), (61, 359, 807, 425), (61, 425, 747, 299), (62, 300, 747, 425), (62, 425, 807, 360), (62, 360, 808, 426), (62, 426, 748, 300), (63, 301, 748, 426), (63, 426, 808, 361), (63, 361, 809, 427), (63, 427, 749, 301), (64, 302, 749, 427), (64, 427, 809, 362), (64, 362, 810, 428), (64, 428, 750, 302), (65, 303, 750, 428), (65, 428, 810, 363), (65, 363, 811, 429), (65, 429, 751, 303), (66, 267, 738, 290), (66, 290, 799, 430), (66, 430, 805, 291), (66, 291, 739, 267), (67, 430, 799, 351), (67, 351, 798, 431), (67, 431, 804, 357), (67, 357, 805, 430), (68, 431, 798, 350), (68, 350, 797, 432), (68, 432, 803, 356), (68, 356, 804, 431), (69, 432, 797, 349), (69, 349, 796, 433), (69, 433, 802, 355), (69, 355, 803, 432), (70, 433, 796, 348), (70, 348, 795, 434), (70, 434, 801, 354), (70, 354, 802, 433), (71, 434, 795, 347), (71, 347, 794, 435), (71, 435, 800, 353), (71, 353, 801, 434), (72, 266, 737, 289), (72, 289, 793, 436), (72, 436, 799, 290), (72, 290, 738, 266), (73, 436, 793, 345), (73, 345, 792, 437), (73, 437, 798, 351), (73, 351, 799, 436), (74, 437, 792, 344), (74, 344, 791, 438), (74, 438, 797, 350), (74, 350, 798, 437), (75, 438, 791, 343), (75, 343, 790, 439), (75, 439, 796, 349), (75, 349, 797, 438), (76, 439, 790, 342), (76, 342, 789, 440), (76, 440, 795, 348), (76, 348, 796, 439), (77, 440, 789, 341), (77, 341, 788, 441), (77, 441, 794, 347), (77, 347, 795, 440), (78, 265, 736, 288), (78, 288, 787, 442), (78, 442, 793, 289), (78, 289, 737, 265), (79, 442, 787, 339), (79, 339, 786, 443), (79, 443, 792, 345), (79, 345, 793, 442), (80, 443, 786, 338), (80, 338, 785, 444), (80, 444, 791, 344), (80, 344, 792, 443), (81, 444, 785, 337), (81, 337, 784, 445), (81, 445, 790, 343), (81, 343, 791, 444), (82, 445, 784, 336), (82, 336, 783, 446), (82, 446, 789, 342), (82, 342, 790, 445), (83, 446, 783, 335), (83, 335, 782, 447), (83, 447, 788, 341), (83, 341, 789, 446), (84, 264, 735, 287), (84, 287, 781, 448), (84, 448, 787, 288), (84, 288, 736, 264), (85, 448, 781, 333), (85, 333, 780, 449), (85, 449, 786, 339), (85, 339, 787, 448), (86, 449, 780, 332), (86, 332, 779, 450), (86, 450, 785, 338), (86, 338, 786, 449), (87, 450, 779, 331), (87, 331, 778, 451), (87, 451, 784, 337), (87, 337, 785, 450), (88, 451, 778, 330), (88, 330, 777, 452), (88, 452, 783, 336), (88, 336, 784, 451), (89, 452, 777, 329), (89, 329, 776, 453), (89, 453, 782, 335), (89, 335, 783, 452), (90, 263, 734, 286), (90, 286, 775, 454), (90, 454, 781, 287), (90, 287, 735, 263), (91, 454, 775, 327), (91, 327, 774, 455), (91, 455, 780, 333), (91, 333, 781, 454), (92, 455, 774, 326), (92, 326, 773, 456), (92, 456, 779, 332), (92, 332, 780, 455), (93, 456, 773, 325), (93, 325, 772, 457), (93, 457, 778, 331), (93, 331, 779, 456), (94, 457, 772, 324), (94, 324, 771, 458), (94, 458, 777, 330), (94, 330, 778, 457), (95, 458, 771, 323), (95, 323, 770, 459), (95, 459, 776, 329), (95, 329, 777, 458), (96, 262, 718, 310), (96, 310, 758, 460), (96, 460, 775, 286), (96, 286, 734, 262), (97, 460, 758, 311), (97, 311, 759, 461), (97, 461, 774, 327), (97, 327, 775, 460), (98, 461, 759, 312), (98, 312, 760, 462), (98, 462, 773, 326), (98, 326, 774, 461), (99, 462, 760, 313), (99, 313, 761, 463), (99, 463, 772, 325), (99, 325, 773, 462), (100, 463, 761, 314), (100, 314, 762, 464), (100, 464, 771, 324), (100, 324, 772, 463), (101, 464, 762, 315), (101, 315, 763, 465), (101, 465, 770, 323), (101, 323, 771, 464), (102, 649, 842, 490), (102, 490, 714, 298), (102, 298, 746, 554), (102, 554, 906, 649), (103, 645, 906, 554), (103, 554, 746, 299), (103, 299, 747, 558), (103, 558, 910, 645), (104, 641, 910, 558), (104, 558, 747, 300), (104, 300, 748, 562), (104, 562, 914, 641), (105, 637, 914, 562), (105, 562, 748, 301), (105, 301, 749, 566), (105, 566, 918, 637), (106, 633, 918, 566), (106, 566, 749, 302), (106, 302, 750, 570), (106, 570, 922, 633), (107, 629, 922, 570), (107, 570, 750, 303), (107, 303, 751, 574), (107, 574, 926, 629), (108, 625, 849, 242), (108, 242, 719, 316), (108, 316, 764, 578), (108, 578, 930, 625), (109, 621, 930, 578), (109, 578, 764, 317), (109, 317, 765, 582), (109, 582, 934, 621), (110, 617, 934, 582), (110, 582, 765, 318), (110, 318, 766, 586), (110, 586, 938, 617), (111, 613, 938, 586), (111, 586, 766, 319), (111, 319, 767, 590), (111, 590, 942, 613), (112, 609, 942, 590), (112, 590, 767, 320), (112, 320, 768, 594), (112, 594, 946, 609), (113, 605, 946, 594), (113, 594, 768, 321), (113, 321, 769, 598), (113, 598, 950, 605), (114, 246, 739, 291), (114, 291, 805, 478), (114, 478, 764, 316), (114, 316, 719, 246), (115, 478, 805, 357), (115, 357, 804, 479), (115, 479, 765, 317), (115, 317, 764, 478), (116, 479, 804, 356), (116, 356, 803, 480), (116, 480, 766, 318), (116, 318, 765, 479), (117, 480, 803, 355), (117, 355, 802, 481), (117, 481, 767, 319), (117, 319, 766, 480), (118, 481, 802, 354), (118, 354, 801, 482), (118, 482, 768, 320), (118, 320, 767, 481), (119, 482, 801, 353), (119, 353, 800, 483), (119, 483, 769, 321), (119, 321, 768, 482), (120, 388, 727, 238), (120, 238, 715, 304), (120, 304, 752, 484), (120, 484, 836, 388), (121, 389, 836, 484), (121, 484, 752, 305), (121, 305, 753, 485), (121, 485, 837, 389), (122, 390, 837, 485), (122, 485, 753, 306), (122, 306, 754, 486), (122, 486, 838, 390), (123, 391, 838, 486), (123, 486, 754, 307), (123, 307, 755, 487), (123, 487, 839, 391), (124, 392, 839, 487), (124, 487, 755, 308), (124, 308, 756, 488), (124, 488, 840, 392), (125, 393, 840, 488), (125, 488, 756, 309), (125, 309, 757, 489), (125, 489, 841, 393), (126, 309, 756, 476), (126, 476, 949, 602), (126, 602, 953, 477), (126, 477, 757, 309), (127, 602, 949, 597), (127, 597, 948, 603), (127, 603, 952, 601), (127, 601, 953, 602), (128, 603, 948, 596), (128, 596, 947, 604), (128, 604, 951, 600), (128, 600, 952, 603), (129, 604, 947, 595), (129, 595, 946, 605), (129, 605, 950, 599), (129, 599, 951, 604), (130, 308, 755, 475), (130, 475, 945, 606), (130, 606, 949, 476), (130, 476, 756, 308), (131, 606, 945, 593), (131, 593, 944, 607), (131, 607, 948, 597), (131, 597, 949, 606), (132, 607, 944, 592), (132, 592, 943, 608), (132, 608, 947, 596), (132, 596, 948, 607), (133, 608, 943, 591), (133, 591, 942, 609), (133, 609, 946, 595), (133, 595, 947, 608), (134, 307, 754, 474), (134, 474, 941, 610), (134, 610, 945, 475), (134, 475, 755, 307), (135, 610, 941, 589), (135, 589, 940, 611), (135, 611, 944, 593), (135, 593, 945, 610), (136, 611, 940, 588), (136, 588, 939, 612), (136, 612, 943, 592), (136, 592, 944, 611), (137, 612, 939, 587), (137, 587, 938, 613), (137, 613, 942, 591), (137, 591, 943, 612), (138, 306, 753, 473), (138, 473, 937, 614), (138, 614, 941, 474), (138, 474, 754, 306), (139, 614, 937, 585), (139, 585, 936, 615), (139, 615, 940, 589), (139, 589, 941, 614), (140, 615, 936, 584), (140, 584, 935, 616), (140, 616, 939, 588), (140, 588, 940, 615), (141, 616, 935, 583), (141, 583, 934, 617), (141, 617, 938, 587), (141, 587, 939, 616), (142, 305, 752, 472), (142, 472, 933, 618), (142, 618, 937, 473), (142, 473, 753, 305), (143, 618, 933, 581), (143, 581, 932, 619), (143, 619, 936, 585), (143, 585, 937, 618), (144, 619, 932, 580), (144, 580, 931, 620), (144, 620, 935, 584), (144, 584, 936, 619), (145, 620, 931, 579), (145, 579, 930, 621), (145, 621, 934, 583), (145, 583, 935, 620), (146, 304, 715, 494), (146, 494, 846, 622), (146, 622, 933, 472), (146, 472, 752, 304), (147, 622, 846, 495), (147, 495, 847, 623), (147, 623, 932, 581), (147, 581, 933, 622), (148, 623, 847, 496), (148, 496, 848, 624), (148, 624, 931, 580), (148, 580, 932, 623), (149, 624, 848, 497), (149, 497, 849, 625), (149, 625, 930, 579), (149, 579, 931, 624), (150, 315, 762, 470), (150, 470, 925, 626), (150, 626, 929, 471), (150, 471, 763, 315), (151, 626, 925, 573), (151, 573, 924, 627), (151, 627, 928, 577), (151, 577, 929, 626), (152, 627, 924, 572), (152, 572, 923, 628), (152, 628, 927, 576), (152, 576, 928, 627), (153, 628, 923, 571), (153, 571, 922, 629), (153, 629, 926, 575), (153, 575, 927, 628), (154, 314, 761, 469), (154, 469, 921, 630), (154, 630, 925, 470), (154, 470, 762, 314), (155, 630, 921, 569), (155, 569, 920, 631), (155, 631, 924, 573), (155, 573, 925, 630), (156, 631, 920, 568), (156, 568, 919, 632), (156, 632, 923, 572), (156, 572, 924, 631), (157, 632, 919, 567), (157, 567, 918, 633), (157, 633, 922, 571), (157, 571, 923, 632), (158, 313, 760, 468), (158, 468, 917, 634), (158, 634, 921, 469), (158, 469, 761, 313), (159, 634, 917, 565), (159, 565, 916, 635), (159, 635, 920, 569), (159, 569, 921, 634), (160, 635, 916, 564), (160, 564, 915, 636), (160, 636, 919, 568), (160, 568, 920, 635), (161, 636, 915, 563), (161, 563, 914, 637), (161, 637, 918, 567), (161, 567, 919, 636), (162, 312, 759, 467), (162, 467, 913, 638), (162, 638, 917, 468), (162, 468, 760, 312), (163, 638, 913, 561), (163, 561, 912, 639), (163, 639, 916, 565), (163, 565, 917, 638), (164, 639, 912, 560), (164, 560, 911, 640), (164, 640, 915, 564), (164, 564, 916, 639), (165, 640, 911, 559), (165, 559, 910, 641), (165, 641, 914, 563), (165, 563, 915, 640), (166, 311, 758, 466), (166, 466, 909, 642), (166, 642, 913, 467), (166, 467, 759, 311), (167, 642, 909, 557), (167, 557, 908, 643), (167, 643, 912, 561), (167, 561, 913, 642), (168, 643, 908, 556), (168, 556, 907, 644), (168, 644, 911, 560), (168, 560, 912, 643), (169, 644, 907, 555), (169, 555, 906, 645), (169, 645, 910, 559), (169, 559, 911, 644), (170, 310, 718, 240), (170, 240, 845, 646), (170, 646, 909, 466), (170, 466, 758, 310), (171, 646, 845, 493), (171, 493, 844, 647), (171, 647, 908, 557), (171, 557, 909, 646), (172, 647, 844, 492), (172, 492, 843, 648), (172, 648, 907, 556), (172, 556, 908, 647), (173, 648, 843, 491), (173, 491, 842, 649), (173, 649, 906, 555), (173, 555, 907, 648), (174, 255, 726, 284), (174, 284, 901, 650), (174, 650, 905, 285), (174, 285, 727, 255), (175, 650, 901, 549), (175, 549, 900, 651), (175, 651, 904, 553), (175, 553, 905, 650), (176, 651, 900, 548), (176, 548, 899, 652), (176, 652, 903, 552), (176, 552, 904, 651), (177, 652, 899, 547), (177, 547, 898, 653), (177, 653, 902, 551), (177, 551, 903, 652), (178, 254, 725, 283), (178, 283, 897, 654), (178, 654, 901, 284), (178, 284, 726, 254), (179, 654, 897, 545), (179, 545, 896, 655), (179, 655, 900, 549), (179, 549, 901, 654), (180, 655, 896, 544), (180, 544, 895, 656), (180, 656, 899, 548), (180, 548, 900, 655), (181, 656, 895, 543), (181, 543, 894, 657), (181, 657, 898, 547), (181, 547, 899, 656), (182, 253, 724, 282), (182, 282, 893, 658), (182, 658, 897, 283), (182, 283, 725, 253), (183, 658, 893, 541), (183, 541, 892, 659), (183, 659, 896, 545), (183, 545, 897, 658), (184, 659, 892, 540), (184, 540, 891, 660), (184, 660, 895, 544), (184, 544, 896, 659), (185, 660, 891, 539), (185, 539, 890, 661), (185, 661, 894, 543), (185, 543, 895, 660), (186, 252, 723, 281), (186, 281, 889, 662), (186, 662, 893, 282), (186, 282, 724, 252), (187, 662, 889, 537), (187, 537, 888, 663), (187, 663, 892, 541), (187, 541, 893, 662), (188, 663, 888, 536), (188, 536, 887, 664), (188, 664, 891, 540), (188, 540, 892, 663), (189, 664, 887, 535), (189, 535, 886, 665), (189, 665, 890, 539), (189, 539, 891, 664), (190, 251, 722, 280), (190, 280, 885, 666), (190, 666, 889, 281), (190, 281, 723, 251), (191, 666, 885, 533), (191, 533, 884, 667), (191, 667, 888, 537), (191, 537, 889, 666), (192, 667, 884, 532), (192, 532, 883, 668), (192, 668, 887, 536), (192, 536, 888, 667), (193, 668, 883, 531), (193, 531, 882, 669), (193, 669, 886, 535), (193, 535, 887, 668), (194, 250, 714, 490), (194, 490, 842, 670), (194, 670, 885, 280), (194, 280, 722, 250), (195, 670, 842, 491), (195, 491, 843, 671), (195, 671, 884, 533), (195, 533, 885, 670), (196, 671, 843, 492), (196, 492, 844, 672), (196, 672, 883, 532), (196, 532, 884, 671), (197, 672, 844, 493), (197, 493, 845, 673), (197, 673, 882, 531), (197, 531, 883, 672), (198, 261, 732, 278), (198, 278, 877, 674), (198, 674, 881, 279), (198, 279, 733, 261), (199, 674, 877, 525), (199, 525, 876, 675), (199, 675, 880, 529), (199, 529, 881, 674), (200, 675, 876, 524), (200, 524, 875, 676), (200, 676, 879, 528), (200, 528, 880, 675), (201, 676, 875, 523), (201, 523, 874, 677), (201, 677, 878, 527), (201, 527, 879, 676), (202, 260, 731, 277), (202, 277, 873, 678), (202, 678, 877, 278), (202, 278, 732, 260), (203, 678, 873, 521), (203, 521, 872, 679), (203, 679, 876, 525), (203, 525, 877, 678), (204, 679, 872, 520), (204, 520, 871, 680), (204, 680, 875, 524), (204, 524, 876, 679), (205, 680, 871, 519), (205, 519, 870, 681), (205, 681, 874, 523), (205, 523, 875, 680), (206, 259, 730, 276), (206, 276, 869, 682), (206, 682, 873, 277), (206, 277, 731, 259), (207, 682, 869, 517), (207, 517, 868, 683), (207, 683, 872, 521), (207, 521, 873, 682), (208, 683, 868, 516), (208, 516, 867, 684), (208, 684, 871, 520), (208, 520, 872, 683), (209, 684, 867, 515), (209, 515, 866, 685), (209, 685, 870, 519), (209, 519, 871, 684), (210, 258, 729, 275), (210, 275, 865, 686), (210, 686, 869, 276), (210, 276, 730, 258), (211, 686, 865, 513), (211, 513, 864, 687), (211, 687, 868, 517), (211, 517, 869, 686), (212, 687, 864, 512), (212, 512, 863, 688), (212, 688, 867, 516), (212, 516, 868, 687), (213, 688, 863, 511), (213, 511, 862, 689), (213, 689, 866, 515), (213, 515, 867, 688), (214, 257, 728, 274), (214, 274, 861, 690), (214, 690, 865, 275), (214, 275, 729, 257), (215, 690, 861, 509), (215, 509, 860, 691), (215, 691, 864, 513), (215, 513, 865, 690), (216, 691, 860, 508), (216, 508, 859, 692), (216, 692, 863, 512), (216, 512, 864, 691), (217, 692, 859, 507), (217, 507, 858, 693), (217, 693, 862, 511), (217, 511, 863, 692), (218, 256, 716, 498), (218, 498, 850, 694), (218, 694, 861, 274), (218, 274, 728, 256), (219, 694, 850, 499), (219, 499, 851, 695), (219, 695, 860, 509), (219, 509, 861, 694), (220, 695, 851, 500), (220, 500, 852, 696), (220, 696, 859, 508), (220, 508, 860, 695), (221, 696, 852, 501), (221, 501, 853, 697), (221, 697, 858, 507), (221, 507, 859, 696), (222, 247, 763, 471), (222, 471, 929, 698), (222, 698, 857, 245), (222, 245, 721, 247), (223, 698, 929, 577), (223, 577, 928, 699), (223, 699, 856, 505), (223, 505, 857, 698), (224, 699, 928, 576), (224, 576, 927, 700), (224, 700, 855, 504), (224, 504, 856, 699), (225, 700, 927, 575), (225, 575, 926, 701), (225, 701, 854, 503), (225, 503, 855, 700), (226, 243, 733, 279), (226, 279, 881, 702), (226, 702, 854, 502), (226, 502, 717, 243), (227, 702, 881, 529), (227, 529, 880, 703), (227, 703, 855, 503), (227, 503, 854, 702), (228, 703, 880, 528), (228, 528, 879, 704), (228, 704, 856, 504), (228, 504, 855, 703), (229, 704, 879, 527), (229, 527, 878, 705), (229, 705, 857, 505), (229, 505, 856, 704), (230, 241, 757, 477), (230, 477, 953, 706), (230, 706, 850, 498), (230, 498, 716, 241), (231, 706, 953, 601), (231, 601, 952, 707), (231, 707, 851, 499), (231, 499, 850, 706), (232, 707, 952, 600), (232, 600, 951, 708), (232, 708, 852, 500), (232, 500, 851, 707), (233, 708, 951, 599), (233, 599, 950, 709), (233, 709, 853, 501), (233, 501, 852, 708), (234, 238, 727, 285), (234, 285, 905, 710), (234, 710, 846, 494), (234, 494, 715, 238), (235, 710, 905, 553), (235, 553, 904, 711), (235, 711, 847, 495), (235, 495, 846, 710), (236, 711, 904, 552), (236, 552, 903, 712), (236, 712, 848, 496), (236, 496, 847, 711), (237, 712, 903, 551), (237, 551, 902, 713), (237, 713, 849, 497), (237, 497, 848, 712)])
me_cube.polygons.foreach_set('use_smooth', [True] * 952)
me_cube.materials.append(mat_material)
me_cube.use_remesh_preserve_volume = False
me_cube.use_remesh_preserve_attributes = False
me_cube.use_mirror_vertex_groups = False
me_cube.update()

# ---- objects
ob_cube = bpy.data.objects.new('Cube', me_cube)
ob_lamp = bpy.data.objects.new('Lamp', light_lamp)
ob_camera = bpy.data.objects.new('Camera', cam_camera)

# ---- transforms, parenting, visibility, modifiers, constraints
ob_cube.location = (0.0, 0.0, 0.0)
ob_cube.lock_rotations_4d = False
ob_cube.empty_display_type = 'ARROWS'
ob_cube.lineart.crease_threshold = 0.0
ob_lamp.location = (4.076, 1.005, 5.904)
ob_lamp.rotation_euler = (0.6503, 0.05522, 1.866)
ob_lamp.lock_rotations_4d = False
ob_lamp.empty_display_type = 'ARROWS'
ob_lamp.color = (0.0, 0.0, 0.0, 0.0)
ob_lamp.lineart.crease_threshold = 0.0
ob_camera.location = (7.481, -6.508, 5.344)
ob_camera.rotation_euler = (1.109, 0.0, 0.8149)
ob_camera.lock_rotations_4d = False
ob_camera.empty_display_type = 'ARROWS'
ob_camera.color = (0.0, 0.0, 0.0, 0.0)
ob_camera.display_type = 'WIRE'
ob_camera.lineart.crease_threshold = 0.0

# ---- collection membership
col_collection_1.objects.link(ob_cube)
col_collection_1.objects.link(ob_lamp)
col_collection_1.objects.link(ob_camera)

# ---- scene / render settings (as saved in the file)
scene.camera = ob_camera
scene.frame_start = 1; scene.frame_end = 250; scene.frame_set(1)
scene.render.engine = 'BLENDER_EEVEE_NEXT'
scene.render.resolution_percentage = 50
scene.render.dither_intensity = 0.0
scene.cycles.use_denoising = False
scene.cycles.samples = 128
scene.cycles.sampling_pattern = 'TABULATED_SOBOL'
scene.cycles.use_adaptive_sampling = False
scene.cycles.use_light_tree = False
scene.cycles.blur_glossy = 0.0
scene.cycles.sample_clamp_indirect = 0.0
scene.view_settings.view_transform = 'Standard'
bpy.context.view_layer.update()
